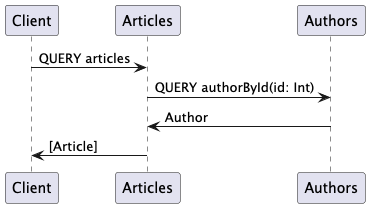

The diagram above was rendered by PlantUML. Its source (embedded in the PNG):
@startuml



Client      -> Articles : QUERY articles
Articles    -> Authors : QUERY authorById(id: Int)
Articles    <- Authors : Author
Client      <- Articles : [Article]



@enduml